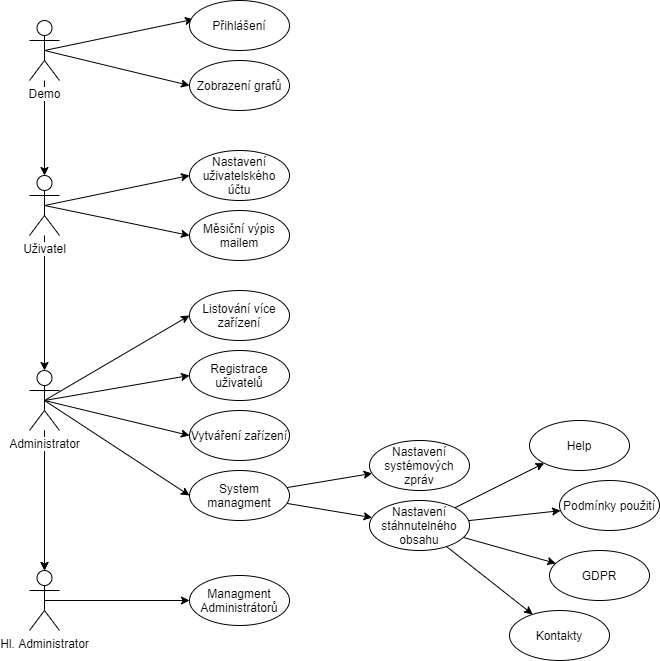

The diagram above was exported from draw.io. Its source (the exported page's mxGraphModel, read from the mxfile embedded in the PNG):
<mxGraphModel dx="998" dy="548" grid="1" gridSize="10" guides="1" tooltips="1" connect="1" arrows="1" fold="1" page="1" pageScale="1" pageWidth="827" pageHeight="1169" math="0" shadow="0">
  <root>
    <mxCell id="0" />
    <mxCell id="1" parent="0" />
    <mxCell id="637iqbj4SrQHj4lD4Fyg-5" value="" style="edgeStyle=orthogonalEdgeStyle;rounded=0;orthogonalLoop=1;jettySize=auto;html=1;" parent="1" source="637iqbj4SrQHj4lD4Fyg-2" target="637iqbj4SrQHj4lD4Fyg-4" edge="1">
      <mxGeometry relative="1" as="geometry" />
    </mxCell>
    <mxCell id="0Iw8NoKdp6lCUc6Xxs5r-20" style="edgeStyle=none;rounded=0;orthogonalLoop=1;jettySize=auto;html=1;exitX=0.5;exitY=0.5;exitDx=0;exitDy=0;exitPerimeter=0;entryX=0;entryY=0.5;entryDx=0;entryDy=0;" edge="1" parent="1" source="637iqbj4SrQHj4lD4Fyg-2" target="637iqbj4SrQHj4lD4Fyg-16">
      <mxGeometry relative="1" as="geometry" />
    </mxCell>
    <mxCell id="0Iw8NoKdp6lCUc6Xxs5r-21" style="edgeStyle=none;rounded=0;orthogonalLoop=1;jettySize=auto;html=1;exitX=0.5;exitY=0.5;exitDx=0;exitDy=0;exitPerimeter=0;entryX=0.04;entryY=0.376;entryDx=0;entryDy=0;entryPerimeter=0;" edge="1" parent="1" source="637iqbj4SrQHj4lD4Fyg-2" target="637iqbj4SrQHj4lD4Fyg-12">
      <mxGeometry relative="1" as="geometry" />
    </mxCell>
    <mxCell id="637iqbj4SrQHj4lD4Fyg-2" value="Demo" style="shape=umlActor;verticalLabelPosition=bottom;labelBackgroundColor=#ffffff;verticalAlign=top;html=1;outlineConnect=0;" parent="1" vertex="1">
      <mxGeometry x="130" y="50" width="30" height="60" as="geometry" />
    </mxCell>
    <mxCell id="637iqbj4SrQHj4lD4Fyg-7" value="" style="edgeStyle=orthogonalEdgeStyle;rounded=0;orthogonalLoop=1;jettySize=auto;html=1;" parent="1" source="637iqbj4SrQHj4lD4Fyg-4" target="637iqbj4SrQHj4lD4Fyg-6" edge="1">
      <mxGeometry relative="1" as="geometry" />
    </mxCell>
    <mxCell id="0Iw8NoKdp6lCUc6Xxs5r-18" style="edgeStyle=none;rounded=0;orthogonalLoop=1;jettySize=auto;html=1;exitX=0.5;exitY=0.5;exitDx=0;exitDy=0;exitPerimeter=0;entryX=0;entryY=0.5;entryDx=0;entryDy=0;" edge="1" parent="1" source="637iqbj4SrQHj4lD4Fyg-4" target="0Iw8NoKdp6lCUc6Xxs5r-3">
      <mxGeometry relative="1" as="geometry" />
    </mxCell>
    <mxCell id="0Iw8NoKdp6lCUc6Xxs5r-19" style="edgeStyle=none;rounded=0;orthogonalLoop=1;jettySize=auto;html=1;exitX=0.5;exitY=0.5;exitDx=0;exitDy=0;exitPerimeter=0;entryX=0;entryY=0.5;entryDx=0;entryDy=0;" edge="1" parent="1" source="637iqbj4SrQHj4lD4Fyg-4" target="0Iw8NoKdp6lCUc6Xxs5r-2">
      <mxGeometry relative="1" as="geometry" />
    </mxCell>
    <mxCell id="637iqbj4SrQHj4lD4Fyg-4" value="Uživatel" style="shape=umlActor;verticalLabelPosition=bottom;labelBackgroundColor=#ffffff;verticalAlign=top;html=1;outlineConnect=0;" parent="1" vertex="1">
      <mxGeometry x="130" y="205" width="30" height="60" as="geometry" />
    </mxCell>
    <mxCell id="637iqbj4SrQHj4lD4Fyg-9" value="" style="edgeStyle=orthogonalEdgeStyle;rounded=0;orthogonalLoop=1;jettySize=auto;html=1;" parent="1" source="637iqbj4SrQHj4lD4Fyg-6" target="637iqbj4SrQHj4lD4Fyg-8" edge="1">
      <mxGeometry relative="1" as="geometry" />
    </mxCell>
    <mxCell id="637iqbj4SrQHj4lD4Fyg-10" value="" style="edgeStyle=orthogonalEdgeStyle;rounded=0;orthogonalLoop=1;jettySize=auto;html=1;" parent="1" source="637iqbj4SrQHj4lD4Fyg-6" target="637iqbj4SrQHj4lD4Fyg-8" edge="1">
      <mxGeometry relative="1" as="geometry" />
    </mxCell>
    <mxCell id="0Iw8NoKdp6lCUc6Xxs5r-14" style="rounded=0;orthogonalLoop=1;jettySize=auto;html=1;exitX=0.5;exitY=0.5;exitDx=0;exitDy=0;exitPerimeter=0;entryX=0;entryY=0.5;entryDx=0;entryDy=0;" edge="1" parent="1" source="637iqbj4SrQHj4lD4Fyg-6" target="0Iw8NoKdp6lCUc6Xxs5r-7">
      <mxGeometry relative="1" as="geometry">
        <mxPoint x="210" y="500" as="targetPoint" />
      </mxGeometry>
    </mxCell>
    <mxCell id="0Iw8NoKdp6lCUc6Xxs5r-15" style="edgeStyle=none;rounded=0;orthogonalLoop=1;jettySize=auto;html=1;exitX=0.5;exitY=0.5;exitDx=0;exitDy=0;exitPerimeter=0;entryX=0;entryY=0.5;entryDx=0;entryDy=0;" edge="1" parent="1" source="637iqbj4SrQHj4lD4Fyg-6" target="0Iw8NoKdp6lCUc6Xxs5r-6">
      <mxGeometry relative="1" as="geometry" />
    </mxCell>
    <mxCell id="0Iw8NoKdp6lCUc6Xxs5r-16" style="edgeStyle=none;rounded=0;orthogonalLoop=1;jettySize=auto;html=1;exitX=0.5;exitY=0.5;exitDx=0;exitDy=0;exitPerimeter=0;entryX=0;entryY=0.5;entryDx=0;entryDy=0;" edge="1" parent="1" source="637iqbj4SrQHj4lD4Fyg-6" target="0Iw8NoKdp6lCUc6Xxs5r-5">
      <mxGeometry relative="1" as="geometry" />
    </mxCell>
    <mxCell id="0Iw8NoKdp6lCUc6Xxs5r-17" style="edgeStyle=none;rounded=0;orthogonalLoop=1;jettySize=auto;html=1;exitX=0.5;exitY=0.5;exitDx=0;exitDy=0;exitPerimeter=0;entryX=0;entryY=0.5;entryDx=0;entryDy=0;" edge="1" parent="1" source="637iqbj4SrQHj4lD4Fyg-6" target="0Iw8NoKdp6lCUc6Xxs5r-4">
      <mxGeometry relative="1" as="geometry" />
    </mxCell>
    <mxCell id="637iqbj4SrQHj4lD4Fyg-6" value="Administrator" style="shape=umlActor;verticalLabelPosition=bottom;labelBackgroundColor=#ffffff;verticalAlign=top;html=1;outlineConnect=0;" parent="1" vertex="1">
      <mxGeometry x="130" y="400" width="30" height="60" as="geometry" />
    </mxCell>
    <mxCell id="0Iw8NoKdp6lCUc6Xxs5r-12" style="edgeStyle=orthogonalEdgeStyle;rounded=0;orthogonalLoop=1;jettySize=auto;html=1;exitX=0.5;exitY=0.5;exitDx=0;exitDy=0;exitPerimeter=0;entryX=0;entryY=0.5;entryDx=0;entryDy=0;" edge="1" parent="1" source="637iqbj4SrQHj4lD4Fyg-8" target="0Iw8NoKdp6lCUc6Xxs5r-11">
      <mxGeometry relative="1" as="geometry" />
    </mxCell>
    <mxCell id="637iqbj4SrQHj4lD4Fyg-8" value="Hl. Administrator" style="shape=umlActor;verticalLabelPosition=bottom;labelBackgroundColor=#ffffff;verticalAlign=top;html=1;outlineConnect=0;" parent="1" vertex="1">
      <mxGeometry x="130" y="600" width="30" height="60" as="geometry" />
    </mxCell>
    <mxCell id="637iqbj4SrQHj4lD4Fyg-12" value="Přihlášení" style="ellipse;whiteSpace=wrap;html=1;" parent="1" vertex="1">
      <mxGeometry x="290" y="30" width="100" height="50" as="geometry" />
    </mxCell>
    <mxCell id="637iqbj4SrQHj4lD4Fyg-16" value="Zobrazení grafů" style="ellipse;whiteSpace=wrap;html=1;" parent="1" vertex="1">
      <mxGeometry x="290" y="90" width="100" height="50" as="geometry" />
    </mxCell>
    <mxCell id="0Iw8NoKdp6lCUc6Xxs5r-2" value="Nastavení uživatelského účtu" style="ellipse;whiteSpace=wrap;html=1;" vertex="1" parent="1">
      <mxGeometry x="290" y="180" width="100" height="50" as="geometry" />
    </mxCell>
    <mxCell id="0Iw8NoKdp6lCUc6Xxs5r-3" value="Měsiční výpis mailem" style="ellipse;whiteSpace=wrap;html=1;" vertex="1" parent="1">
      <mxGeometry x="290" y="240" width="100" height="50" as="geometry" />
    </mxCell>
    <mxCell id="0Iw8NoKdp6lCUc6Xxs5r-4" value="Listování více zařízení" style="ellipse;whiteSpace=wrap;html=1;" vertex="1" parent="1">
      <mxGeometry x="290" y="320" width="100" height="50" as="geometry" />
    </mxCell>
    <mxCell id="0Iw8NoKdp6lCUc6Xxs5r-5" value="Registrace uživatelů" style="ellipse;whiteSpace=wrap;html=1;" vertex="1" parent="1">
      <mxGeometry x="290" y="380" width="100" height="50" as="geometry" />
    </mxCell>
    <mxCell id="0Iw8NoKdp6lCUc6Xxs5r-6" value="Vytváření zařízení" style="ellipse;whiteSpace=wrap;html=1;" vertex="1" parent="1">
      <mxGeometry x="290" y="440" width="100" height="50" as="geometry" />
    </mxCell>
    <mxCell id="0Iw8NoKdp6lCUc6Xxs5r-23" value="" style="edgeStyle=none;rounded=0;orthogonalLoop=1;jettySize=auto;html=1;" edge="1" parent="1" source="0Iw8NoKdp6lCUc6Xxs5r-7" target="0Iw8NoKdp6lCUc6Xxs5r-22">
      <mxGeometry relative="1" as="geometry" />
    </mxCell>
    <mxCell id="0Iw8NoKdp6lCUc6Xxs5r-25" value="" style="edgeStyle=none;rounded=0;orthogonalLoop=1;jettySize=auto;html=1;" edge="1" parent="1" source="0Iw8NoKdp6lCUc6Xxs5r-7" target="0Iw8NoKdp6lCUc6Xxs5r-24">
      <mxGeometry relative="1" as="geometry" />
    </mxCell>
    <mxCell id="0Iw8NoKdp6lCUc6Xxs5r-7" value="System managment" style="ellipse;whiteSpace=wrap;html=1;" vertex="1" parent="1">
      <mxGeometry x="290" y="500" width="100" height="50" as="geometry" />
    </mxCell>
    <mxCell id="0Iw8NoKdp6lCUc6Xxs5r-27" value="" style="edgeStyle=none;rounded=0;orthogonalLoop=1;jettySize=auto;html=1;" edge="1" parent="1" source="0Iw8NoKdp6lCUc6Xxs5r-24" target="0Iw8NoKdp6lCUc6Xxs5r-26">
      <mxGeometry relative="1" as="geometry" />
    </mxCell>
    <mxCell id="0Iw8NoKdp6lCUc6Xxs5r-31" value="" style="edgeStyle=none;rounded=0;orthogonalLoop=1;jettySize=auto;html=1;" edge="1" parent="1" source="0Iw8NoKdp6lCUc6Xxs5r-24" target="0Iw8NoKdp6lCUc6Xxs5r-30">
      <mxGeometry relative="1" as="geometry" />
    </mxCell>
    <mxCell id="0Iw8NoKdp6lCUc6Xxs5r-33" value="" style="edgeStyle=none;rounded=0;orthogonalLoop=1;jettySize=auto;html=1;" edge="1" parent="1" source="0Iw8NoKdp6lCUc6Xxs5r-24" target="0Iw8NoKdp6lCUc6Xxs5r-32">
      <mxGeometry relative="1" as="geometry" />
    </mxCell>
    <mxCell id="0Iw8NoKdp6lCUc6Xxs5r-35" value="" style="edgeStyle=none;rounded=0;orthogonalLoop=1;jettySize=auto;html=1;" edge="1" parent="1" source="0Iw8NoKdp6lCUc6Xxs5r-24" target="0Iw8NoKdp6lCUc6Xxs5r-34">
      <mxGeometry relative="1" as="geometry" />
    </mxCell>
    <mxCell id="0Iw8NoKdp6lCUc6Xxs5r-24" value="Nastavení stáhnutelného obsahu" style="ellipse;whiteSpace=wrap;html=1;" vertex="1" parent="1">
      <mxGeometry x="470" y="530" width="100" height="50" as="geometry" />
    </mxCell>
    <mxCell id="0Iw8NoKdp6lCUc6Xxs5r-34" value="Podmínky použití" style="ellipse;whiteSpace=wrap;html=1;" vertex="1" parent="1">
      <mxGeometry x="660" y="510" width="100" height="50" as="geometry" />
    </mxCell>
    <mxCell id="0Iw8NoKdp6lCUc6Xxs5r-32" value="Kontakty" style="ellipse;whiteSpace=wrap;html=1;" vertex="1" parent="1">
      <mxGeometry x="610" y="640" width="100" height="50" as="geometry" />
    </mxCell>
    <mxCell id="0Iw8NoKdp6lCUc6Xxs5r-30" value="Help" style="ellipse;whiteSpace=wrap;html=1;" vertex="1" parent="1">
      <mxGeometry x="630" y="450" width="100" height="50" as="geometry" />
    </mxCell>
    <mxCell id="0Iw8NoKdp6lCUc6Xxs5r-26" value="GDPR" style="ellipse;whiteSpace=wrap;html=1;" vertex="1" parent="1">
      <mxGeometry x="650" y="580" width="100" height="50" as="geometry" />
    </mxCell>
    <mxCell id="0Iw8NoKdp6lCUc6Xxs5r-22" value="Nastavení systémových zpráv" style="ellipse;whiteSpace=wrap;html=1;" vertex="1" parent="1">
      <mxGeometry x="470" y="470" width="100" height="50" as="geometry" />
    </mxCell>
    <mxCell id="0Iw8NoKdp6lCUc6Xxs5r-11" value="Managment Administrátorů" style="ellipse;whiteSpace=wrap;html=1;" vertex="1" parent="1">
      <mxGeometry x="290" y="605" width="100" height="50" as="geometry" />
    </mxCell>
  </root>
</mxGraphModel>